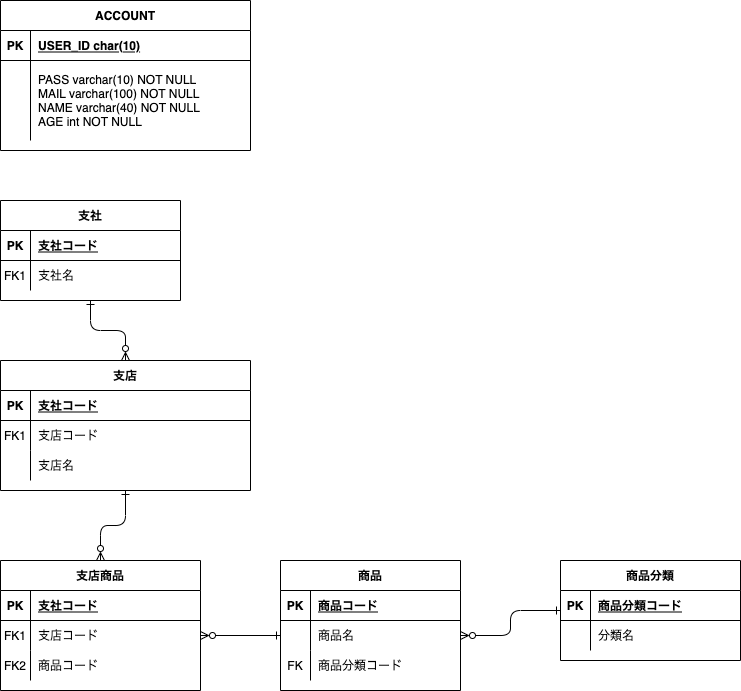

The diagram above was exported from draw.io. Its source (the exported page's mxGraphModel, read from the mxfile embedded in the PNG):
<mxGraphModel dx="870" dy="589" grid="1" gridSize="10" guides="1" tooltips="1" connect="1" arrows="1" fold="1" page="1" pageScale="1" pageWidth="850" pageHeight="1100" math="0" shadow="0" extFonts="Permanent Marker^https://fonts.googleapis.com/css?family=Permanent+Marker">
  <root>
    <mxCell id="0" />
    <mxCell id="1" parent="0" />
    <mxCell id="E0st7yjcI7j5C2Fzfhke-48" style="edgeStyle=orthogonalEdgeStyle;rounded=1;orthogonalLoop=1;jettySize=auto;html=1;entryX=0.5;entryY=0;entryDx=0;entryDy=0;startArrow=ERone;startFill=0;endArrow=ERzeroToMany;endFill=0;strokeColor=default;" edge="1" parent="1" source="C-vyLk0tnHw3VtMMgP7b-2" target="C-vyLk0tnHw3VtMMgP7b-13">
      <mxGeometry relative="1" as="geometry" />
    </mxCell>
    <mxCell id="C-vyLk0tnHw3VtMMgP7b-2" value="支店" style="shape=table;startSize=30;container=1;collapsible=1;childLayout=tableLayout;fixedRows=1;rowLines=0;fontStyle=1;align=center;resizeLast=1;" parent="1" vertex="1">
      <mxGeometry x="120" y="480" width="250" height="130" as="geometry">
        <mxRectangle x="450" y="120" width="70" height="30" as="alternateBounds" />
      </mxGeometry>
    </mxCell>
    <mxCell id="C-vyLk0tnHw3VtMMgP7b-3" value="" style="shape=partialRectangle;collapsible=0;dropTarget=0;pointerEvents=0;fillColor=none;points=[[0,0.5],[1,0.5]];portConstraint=eastwest;top=0;left=0;right=0;bottom=1;" parent="C-vyLk0tnHw3VtMMgP7b-2" vertex="1">
      <mxGeometry y="30" width="250" height="30" as="geometry" />
    </mxCell>
    <mxCell id="C-vyLk0tnHw3VtMMgP7b-4" value="PK" style="shape=partialRectangle;overflow=hidden;connectable=0;fillColor=none;top=0;left=0;bottom=0;right=0;fontStyle=1;" parent="C-vyLk0tnHw3VtMMgP7b-3" vertex="1">
      <mxGeometry width="30" height="30" as="geometry">
        <mxRectangle width="30" height="30" as="alternateBounds" />
      </mxGeometry>
    </mxCell>
    <mxCell id="C-vyLk0tnHw3VtMMgP7b-5" value="支社コード" style="shape=partialRectangle;overflow=hidden;connectable=0;fillColor=none;top=0;left=0;bottom=0;right=0;align=left;spacingLeft=6;fontStyle=5;" parent="C-vyLk0tnHw3VtMMgP7b-3" vertex="1">
      <mxGeometry x="30" width="220" height="30" as="geometry">
        <mxRectangle width="220" height="30" as="alternateBounds" />
      </mxGeometry>
    </mxCell>
    <mxCell id="C-vyLk0tnHw3VtMMgP7b-6" value="" style="shape=partialRectangle;collapsible=0;dropTarget=0;pointerEvents=0;fillColor=none;points=[[0,0.5],[1,0.5]];portConstraint=eastwest;top=0;left=0;right=0;bottom=0;" parent="C-vyLk0tnHw3VtMMgP7b-2" vertex="1">
      <mxGeometry y="60" width="250" height="30" as="geometry" />
    </mxCell>
    <mxCell id="C-vyLk0tnHw3VtMMgP7b-7" value="FK1" style="shape=partialRectangle;overflow=hidden;connectable=0;fillColor=none;top=0;left=0;bottom=0;right=0;" parent="C-vyLk0tnHw3VtMMgP7b-6" vertex="1">
      <mxGeometry width="30" height="30" as="geometry">
        <mxRectangle width="30" height="30" as="alternateBounds" />
      </mxGeometry>
    </mxCell>
    <mxCell id="C-vyLk0tnHw3VtMMgP7b-8" value="支店コード" style="shape=partialRectangle;overflow=hidden;connectable=0;fillColor=none;top=0;left=0;bottom=0;right=0;align=left;spacingLeft=6;" parent="C-vyLk0tnHw3VtMMgP7b-6" vertex="1">
      <mxGeometry x="30" width="220" height="30" as="geometry">
        <mxRectangle width="220" height="30" as="alternateBounds" />
      </mxGeometry>
    </mxCell>
    <mxCell id="C-vyLk0tnHw3VtMMgP7b-9" value="" style="shape=partialRectangle;collapsible=0;dropTarget=0;pointerEvents=0;fillColor=none;points=[[0,0.5],[1,0.5]];portConstraint=eastwest;top=0;left=0;right=0;bottom=0;" parent="C-vyLk0tnHw3VtMMgP7b-2" vertex="1">
      <mxGeometry y="90" width="250" height="30" as="geometry" />
    </mxCell>
    <mxCell id="C-vyLk0tnHw3VtMMgP7b-10" value="" style="shape=partialRectangle;overflow=hidden;connectable=0;fillColor=none;top=0;left=0;bottom=0;right=0;" parent="C-vyLk0tnHw3VtMMgP7b-9" vertex="1">
      <mxGeometry width="30" height="30" as="geometry">
        <mxRectangle width="30" height="30" as="alternateBounds" />
      </mxGeometry>
    </mxCell>
    <mxCell id="C-vyLk0tnHw3VtMMgP7b-11" value="支店名" style="shape=partialRectangle;overflow=hidden;connectable=0;fillColor=none;top=0;left=0;bottom=0;right=0;align=left;spacingLeft=6;" parent="C-vyLk0tnHw3VtMMgP7b-9" vertex="1">
      <mxGeometry x="30" width="220" height="30" as="geometry">
        <mxRectangle width="220" height="30" as="alternateBounds" />
      </mxGeometry>
    </mxCell>
    <mxCell id="C-vyLk0tnHw3VtMMgP7b-13" value="支店商品" style="shape=table;startSize=30;container=1;collapsible=1;childLayout=tableLayout;fixedRows=1;rowLines=0;fontStyle=1;align=center;resizeLast=1;" parent="1" vertex="1">
      <mxGeometry x="120" y="680" width="200" height="130" as="geometry" />
    </mxCell>
    <mxCell id="C-vyLk0tnHw3VtMMgP7b-14" value="" style="shape=partialRectangle;collapsible=0;dropTarget=0;pointerEvents=0;fillColor=none;points=[[0,0.5],[1,0.5]];portConstraint=eastwest;top=0;left=0;right=0;bottom=1;" parent="C-vyLk0tnHw3VtMMgP7b-13" vertex="1">
      <mxGeometry y="30" width="200" height="30" as="geometry" />
    </mxCell>
    <mxCell id="C-vyLk0tnHw3VtMMgP7b-15" value="PK" style="shape=partialRectangle;overflow=hidden;connectable=0;fillColor=none;top=0;left=0;bottom=0;right=0;fontStyle=1;" parent="C-vyLk0tnHw3VtMMgP7b-14" vertex="1">
      <mxGeometry width="30" height="30" as="geometry">
        <mxRectangle width="30" height="30" as="alternateBounds" />
      </mxGeometry>
    </mxCell>
    <mxCell id="C-vyLk0tnHw3VtMMgP7b-16" value="支社コード" style="shape=partialRectangle;overflow=hidden;connectable=0;fillColor=none;top=0;left=0;bottom=0;right=0;align=left;spacingLeft=6;fontStyle=5;" parent="C-vyLk0tnHw3VtMMgP7b-14" vertex="1">
      <mxGeometry x="30" width="170" height="30" as="geometry">
        <mxRectangle width="170" height="30" as="alternateBounds" />
      </mxGeometry>
    </mxCell>
    <mxCell id="C-vyLk0tnHw3VtMMgP7b-17" value="" style="shape=partialRectangle;collapsible=0;dropTarget=0;pointerEvents=0;fillColor=none;points=[[0,0.5],[1,0.5]];portConstraint=eastwest;top=0;left=0;right=0;bottom=0;" parent="C-vyLk0tnHw3VtMMgP7b-13" vertex="1">
      <mxGeometry y="60" width="200" height="30" as="geometry" />
    </mxCell>
    <mxCell id="C-vyLk0tnHw3VtMMgP7b-18" value="FK1" style="shape=partialRectangle;overflow=hidden;connectable=0;fillColor=none;top=0;left=0;bottom=0;right=0;" parent="C-vyLk0tnHw3VtMMgP7b-17" vertex="1">
      <mxGeometry width="30" height="30" as="geometry">
        <mxRectangle width="30" height="30" as="alternateBounds" />
      </mxGeometry>
    </mxCell>
    <mxCell id="C-vyLk0tnHw3VtMMgP7b-19" value="支店コード" style="shape=partialRectangle;overflow=hidden;connectable=0;fillColor=none;top=0;left=0;bottom=0;right=0;align=left;spacingLeft=6;" parent="C-vyLk0tnHw3VtMMgP7b-17" vertex="1">
      <mxGeometry x="30" width="170" height="30" as="geometry">
        <mxRectangle width="170" height="30" as="alternateBounds" />
      </mxGeometry>
    </mxCell>
    <mxCell id="C-vyLk0tnHw3VtMMgP7b-20" value="" style="shape=partialRectangle;collapsible=0;dropTarget=0;pointerEvents=0;fillColor=none;points=[[0,0.5],[1,0.5]];portConstraint=eastwest;top=0;left=0;right=0;bottom=0;" parent="C-vyLk0tnHw3VtMMgP7b-13" vertex="1">
      <mxGeometry y="90" width="200" height="30" as="geometry" />
    </mxCell>
    <mxCell id="C-vyLk0tnHw3VtMMgP7b-21" value="FK2" style="shape=partialRectangle;overflow=hidden;connectable=0;fillColor=none;top=0;left=0;bottom=0;right=0;" parent="C-vyLk0tnHw3VtMMgP7b-20" vertex="1">
      <mxGeometry width="30" height="30" as="geometry">
        <mxRectangle width="30" height="30" as="alternateBounds" />
      </mxGeometry>
    </mxCell>
    <mxCell id="C-vyLk0tnHw3VtMMgP7b-22" value="商品コード" style="shape=partialRectangle;overflow=hidden;connectable=0;fillColor=none;top=0;left=0;bottom=0;right=0;align=left;spacingLeft=6;" parent="C-vyLk0tnHw3VtMMgP7b-20" vertex="1">
      <mxGeometry x="30" width="170" height="30" as="geometry">
        <mxRectangle width="170" height="30" as="alternateBounds" />
      </mxGeometry>
    </mxCell>
    <mxCell id="C-vyLk0tnHw3VtMMgP7b-23" value="ACCOUNT" style="shape=table;startSize=30;container=1;collapsible=1;childLayout=tableLayout;fixedRows=1;rowLines=0;fontStyle=1;align=center;resizeLast=1;" parent="1" vertex="1">
      <mxGeometry x="120" y="120" width="250" height="150" as="geometry">
        <mxRectangle x="120" y="120" width="90" height="30" as="alternateBounds" />
      </mxGeometry>
    </mxCell>
    <mxCell id="C-vyLk0tnHw3VtMMgP7b-24" value="" style="shape=partialRectangle;collapsible=0;dropTarget=0;pointerEvents=0;fillColor=none;points=[[0,0.5],[1,0.5]];portConstraint=eastwest;top=0;left=0;right=0;bottom=1;" parent="C-vyLk0tnHw3VtMMgP7b-23" vertex="1">
      <mxGeometry y="30" width="250" height="30" as="geometry" />
    </mxCell>
    <mxCell id="C-vyLk0tnHw3VtMMgP7b-25" value="PK" style="shape=partialRectangle;overflow=hidden;connectable=0;fillColor=none;top=0;left=0;bottom=0;right=0;fontStyle=1;" parent="C-vyLk0tnHw3VtMMgP7b-24" vertex="1">
      <mxGeometry width="30" height="30" as="geometry">
        <mxRectangle width="30" height="30" as="alternateBounds" />
      </mxGeometry>
    </mxCell>
    <mxCell id="C-vyLk0tnHw3VtMMgP7b-26" value="USER_ID char(10)" style="shape=partialRectangle;overflow=hidden;connectable=0;fillColor=none;top=0;left=0;bottom=0;right=0;align=left;spacingLeft=6;fontStyle=5;" parent="C-vyLk0tnHw3VtMMgP7b-24" vertex="1">
      <mxGeometry x="30" width="220" height="30" as="geometry">
        <mxRectangle width="220" height="30" as="alternateBounds" />
      </mxGeometry>
    </mxCell>
    <mxCell id="C-vyLk0tnHw3VtMMgP7b-27" value="" style="shape=partialRectangle;collapsible=0;dropTarget=0;pointerEvents=0;fillColor=none;points=[[0,0.5],[1,0.5]];portConstraint=eastwest;top=0;left=0;right=0;bottom=0;" parent="C-vyLk0tnHw3VtMMgP7b-23" vertex="1">
      <mxGeometry y="60" width="250" height="80" as="geometry" />
    </mxCell>
    <mxCell id="C-vyLk0tnHw3VtMMgP7b-28" value="" style="shape=partialRectangle;overflow=hidden;connectable=0;fillColor=none;top=0;left=0;bottom=0;right=0;" parent="C-vyLk0tnHw3VtMMgP7b-27" vertex="1">
      <mxGeometry width="30" height="80" as="geometry">
        <mxRectangle width="30" height="80" as="alternateBounds" />
      </mxGeometry>
    </mxCell>
    <mxCell id="C-vyLk0tnHw3VtMMgP7b-29" value="PASS varchar(10) NOT NULL&#10;MAIL varchar(100) NOT NULL&#10;NAME varchar(40) NOT NULL&#10;AGE int NOT NULL" style="shape=partialRectangle;overflow=hidden;connectable=0;fillColor=none;top=0;left=0;bottom=0;right=0;align=left;spacingLeft=6;" parent="C-vyLk0tnHw3VtMMgP7b-27" vertex="1">
      <mxGeometry x="30" width="220" height="80" as="geometry">
        <mxRectangle width="220" height="80" as="alternateBounds" />
      </mxGeometry>
    </mxCell>
    <mxCell id="E0st7yjcI7j5C2Fzfhke-47" style="edgeStyle=orthogonalEdgeStyle;rounded=1;orthogonalLoop=1;jettySize=auto;html=1;exitX=0.5;exitY=1;exitDx=0;exitDy=0;entryX=0.5;entryY=0;entryDx=0;entryDy=0;startArrow=ERone;startFill=0;endArrow=ERzeroToMany;endFill=0;strokeColor=default;" edge="1" parent="1" source="E0st7yjcI7j5C2Fzfhke-1" target="C-vyLk0tnHw3VtMMgP7b-2">
      <mxGeometry relative="1" as="geometry" />
    </mxCell>
    <mxCell id="E0st7yjcI7j5C2Fzfhke-1" value="支社" style="shape=table;startSize=30;container=1;collapsible=1;childLayout=tableLayout;fixedRows=1;rowLines=0;fontStyle=1;align=center;resizeLast=1;" vertex="1" parent="1">
      <mxGeometry x="120" y="320" width="180" height="100" as="geometry" />
    </mxCell>
    <mxCell id="E0st7yjcI7j5C2Fzfhke-2" value="" style="shape=partialRectangle;collapsible=0;dropTarget=0;pointerEvents=0;fillColor=none;top=0;left=0;bottom=1;right=0;points=[[0,0.5],[1,0.5]];portConstraint=eastwest;" vertex="1" parent="E0st7yjcI7j5C2Fzfhke-1">
      <mxGeometry y="30" width="180" height="30" as="geometry" />
    </mxCell>
    <mxCell id="E0st7yjcI7j5C2Fzfhke-3" value="PK" style="shape=partialRectangle;connectable=0;fillColor=none;top=0;left=0;bottom=0;right=0;fontStyle=1;overflow=hidden;" vertex="1" parent="E0st7yjcI7j5C2Fzfhke-2">
      <mxGeometry width="30" height="30" as="geometry">
        <mxRectangle width="30" height="30" as="alternateBounds" />
      </mxGeometry>
    </mxCell>
    <mxCell id="E0st7yjcI7j5C2Fzfhke-4" value="支社コード" style="shape=partialRectangle;connectable=0;fillColor=none;top=0;left=0;bottom=0;right=0;align=left;spacingLeft=6;fontStyle=5;overflow=hidden;" vertex="1" parent="E0st7yjcI7j5C2Fzfhke-2">
      <mxGeometry x="30" width="150" height="30" as="geometry">
        <mxRectangle width="150" height="30" as="alternateBounds" />
      </mxGeometry>
    </mxCell>
    <mxCell id="E0st7yjcI7j5C2Fzfhke-5" value="" style="shape=partialRectangle;collapsible=0;dropTarget=0;pointerEvents=0;fillColor=none;top=0;left=0;bottom=0;right=0;points=[[0,0.5],[1,0.5]];portConstraint=eastwest;" vertex="1" parent="E0st7yjcI7j5C2Fzfhke-1">
      <mxGeometry y="60" width="180" height="30" as="geometry" />
    </mxCell>
    <mxCell id="E0st7yjcI7j5C2Fzfhke-6" value="FK1" style="shape=partialRectangle;connectable=0;fillColor=none;top=0;left=0;bottom=0;right=0;editable=1;overflow=hidden;" vertex="1" parent="E0st7yjcI7j5C2Fzfhke-5">
      <mxGeometry width="30" height="30" as="geometry">
        <mxRectangle width="30" height="30" as="alternateBounds" />
      </mxGeometry>
    </mxCell>
    <mxCell id="E0st7yjcI7j5C2Fzfhke-7" value="支社名" style="shape=partialRectangle;connectable=0;fillColor=none;top=0;left=0;bottom=0;right=0;align=left;spacingLeft=6;overflow=hidden;" vertex="1" parent="E0st7yjcI7j5C2Fzfhke-5">
      <mxGeometry x="30" width="150" height="30" as="geometry">
        <mxRectangle width="150" height="30" as="alternateBounds" />
      </mxGeometry>
    </mxCell>
    <mxCell id="E0st7yjcI7j5C2Fzfhke-16" value="商品" style="shape=table;startSize=30;container=1;collapsible=1;childLayout=tableLayout;fixedRows=1;rowLines=0;fontStyle=1;align=center;resizeLast=1;" vertex="1" parent="1">
      <mxGeometry x="400" y="680" width="180" height="130" as="geometry" />
    </mxCell>
    <mxCell id="E0st7yjcI7j5C2Fzfhke-17" value="" style="shape=partialRectangle;collapsible=0;dropTarget=0;pointerEvents=0;fillColor=none;top=0;left=0;bottom=1;right=0;points=[[0,0.5],[1,0.5]];portConstraint=eastwest;" vertex="1" parent="E0st7yjcI7j5C2Fzfhke-16">
      <mxGeometry y="30" width="180" height="30" as="geometry" />
    </mxCell>
    <mxCell id="E0st7yjcI7j5C2Fzfhke-18" value="PK" style="shape=partialRectangle;connectable=0;fillColor=none;top=0;left=0;bottom=0;right=0;fontStyle=1;overflow=hidden;" vertex="1" parent="E0st7yjcI7j5C2Fzfhke-17">
      <mxGeometry width="30" height="30" as="geometry">
        <mxRectangle width="30" height="30" as="alternateBounds" />
      </mxGeometry>
    </mxCell>
    <mxCell id="E0st7yjcI7j5C2Fzfhke-19" value="商品コード" style="shape=partialRectangle;connectable=0;fillColor=none;top=0;left=0;bottom=0;right=0;align=left;spacingLeft=6;fontStyle=5;overflow=hidden;" vertex="1" parent="E0st7yjcI7j5C2Fzfhke-17">
      <mxGeometry x="30" width="150" height="30" as="geometry">
        <mxRectangle width="150" height="30" as="alternateBounds" />
      </mxGeometry>
    </mxCell>
    <mxCell id="E0st7yjcI7j5C2Fzfhke-20" value="" style="shape=partialRectangle;collapsible=0;dropTarget=0;pointerEvents=0;fillColor=none;top=0;left=0;bottom=0;right=0;points=[[0,0.5],[1,0.5]];portConstraint=eastwest;" vertex="1" parent="E0st7yjcI7j5C2Fzfhke-16">
      <mxGeometry y="60" width="180" height="30" as="geometry" />
    </mxCell>
    <mxCell id="E0st7yjcI7j5C2Fzfhke-21" value="" style="shape=partialRectangle;connectable=0;fillColor=none;top=0;left=0;bottom=0;right=0;editable=1;overflow=hidden;" vertex="1" parent="E0st7yjcI7j5C2Fzfhke-20">
      <mxGeometry width="30" height="30" as="geometry">
        <mxRectangle width="30" height="30" as="alternateBounds" />
      </mxGeometry>
    </mxCell>
    <mxCell id="E0st7yjcI7j5C2Fzfhke-22" value="商品名" style="shape=partialRectangle;connectable=0;fillColor=none;top=0;left=0;bottom=0;right=0;align=left;spacingLeft=6;overflow=hidden;" vertex="1" parent="E0st7yjcI7j5C2Fzfhke-20">
      <mxGeometry x="30" width="150" height="30" as="geometry">
        <mxRectangle width="150" height="30" as="alternateBounds" />
      </mxGeometry>
    </mxCell>
    <mxCell id="E0st7yjcI7j5C2Fzfhke-23" value="" style="shape=partialRectangle;collapsible=0;dropTarget=0;pointerEvents=0;fillColor=none;top=0;left=0;bottom=0;right=0;points=[[0,0.5],[1,0.5]];portConstraint=eastwest;" vertex="1" parent="E0st7yjcI7j5C2Fzfhke-16">
      <mxGeometry y="90" width="180" height="30" as="geometry" />
    </mxCell>
    <mxCell id="E0st7yjcI7j5C2Fzfhke-24" value="FK" style="shape=partialRectangle;connectable=0;fillColor=none;top=0;left=0;bottom=0;right=0;editable=1;overflow=hidden;" vertex="1" parent="E0st7yjcI7j5C2Fzfhke-23">
      <mxGeometry width="30" height="30" as="geometry">
        <mxRectangle width="30" height="30" as="alternateBounds" />
      </mxGeometry>
    </mxCell>
    <mxCell id="E0st7yjcI7j5C2Fzfhke-25" value="商品分類コード" style="shape=partialRectangle;connectable=0;fillColor=none;top=0;left=0;bottom=0;right=0;align=left;spacingLeft=6;overflow=hidden;" vertex="1" parent="E0st7yjcI7j5C2Fzfhke-23">
      <mxGeometry x="30" width="150" height="30" as="geometry">
        <mxRectangle width="150" height="30" as="alternateBounds" />
      </mxGeometry>
    </mxCell>
    <mxCell id="E0st7yjcI7j5C2Fzfhke-50" value="" style="edgeStyle=orthogonalEdgeStyle;rounded=1;orthogonalLoop=1;jettySize=auto;html=1;startArrow=ERone;startFill=0;endArrow=ERzeroToMany;endFill=0;strokeColor=default;" edge="1" parent="1" source="E0st7yjcI7j5C2Fzfhke-29" target="E0st7yjcI7j5C2Fzfhke-20">
      <mxGeometry relative="1" as="geometry" />
    </mxCell>
    <mxCell id="E0st7yjcI7j5C2Fzfhke-29" value="商品分類" style="shape=table;startSize=30;container=1;collapsible=1;childLayout=tableLayout;fixedRows=1;rowLines=0;fontStyle=1;align=center;resizeLast=1;" vertex="1" parent="1">
      <mxGeometry x="680" y="680" width="180" height="100" as="geometry" />
    </mxCell>
    <mxCell id="E0st7yjcI7j5C2Fzfhke-30" value="" style="shape=partialRectangle;collapsible=0;dropTarget=0;pointerEvents=0;fillColor=none;top=0;left=0;bottom=1;right=0;points=[[0,0.5],[1,0.5]];portConstraint=eastwest;" vertex="1" parent="E0st7yjcI7j5C2Fzfhke-29">
      <mxGeometry y="30" width="180" height="30" as="geometry" />
    </mxCell>
    <mxCell id="E0st7yjcI7j5C2Fzfhke-31" value="PK" style="shape=partialRectangle;connectable=0;fillColor=none;top=0;left=0;bottom=0;right=0;fontStyle=1;overflow=hidden;" vertex="1" parent="E0st7yjcI7j5C2Fzfhke-30">
      <mxGeometry width="30" height="30" as="geometry">
        <mxRectangle width="30" height="30" as="alternateBounds" />
      </mxGeometry>
    </mxCell>
    <mxCell id="E0st7yjcI7j5C2Fzfhke-32" value="商品分類コード" style="shape=partialRectangle;connectable=0;fillColor=none;top=0;left=0;bottom=0;right=0;align=left;spacingLeft=6;fontStyle=5;overflow=hidden;" vertex="1" parent="E0st7yjcI7j5C2Fzfhke-30">
      <mxGeometry x="30" width="150" height="30" as="geometry">
        <mxRectangle width="150" height="30" as="alternateBounds" />
      </mxGeometry>
    </mxCell>
    <mxCell id="E0st7yjcI7j5C2Fzfhke-33" value="" style="shape=partialRectangle;collapsible=0;dropTarget=0;pointerEvents=0;fillColor=none;top=0;left=0;bottom=0;right=0;points=[[0,0.5],[1,0.5]];portConstraint=eastwest;" vertex="1" parent="E0st7yjcI7j5C2Fzfhke-29">
      <mxGeometry y="60" width="180" height="30" as="geometry" />
    </mxCell>
    <mxCell id="E0st7yjcI7j5C2Fzfhke-34" value="" style="shape=partialRectangle;connectable=0;fillColor=none;top=0;left=0;bottom=0;right=0;editable=1;overflow=hidden;" vertex="1" parent="E0st7yjcI7j5C2Fzfhke-33">
      <mxGeometry width="30" height="30" as="geometry">
        <mxRectangle width="30" height="30" as="alternateBounds" />
      </mxGeometry>
    </mxCell>
    <mxCell id="E0st7yjcI7j5C2Fzfhke-35" value="分類名" style="shape=partialRectangle;connectable=0;fillColor=none;top=0;left=0;bottom=0;right=0;align=left;spacingLeft=6;overflow=hidden;" vertex="1" parent="E0st7yjcI7j5C2Fzfhke-33">
      <mxGeometry x="30" width="150" height="30" as="geometry">
        <mxRectangle width="150" height="30" as="alternateBounds" />
      </mxGeometry>
    </mxCell>
    <mxCell id="E0st7yjcI7j5C2Fzfhke-49" style="edgeStyle=orthogonalEdgeStyle;rounded=1;orthogonalLoop=1;jettySize=auto;html=1;entryX=1;entryY=0.5;entryDx=0;entryDy=0;startArrow=ERone;startFill=0;endArrow=ERzeroToMany;endFill=0;strokeColor=default;" edge="1" parent="1" source="E0st7yjcI7j5C2Fzfhke-20" target="C-vyLk0tnHw3VtMMgP7b-17">
      <mxGeometry relative="1" as="geometry" />
    </mxCell>
  </root>
</mxGraphModel>